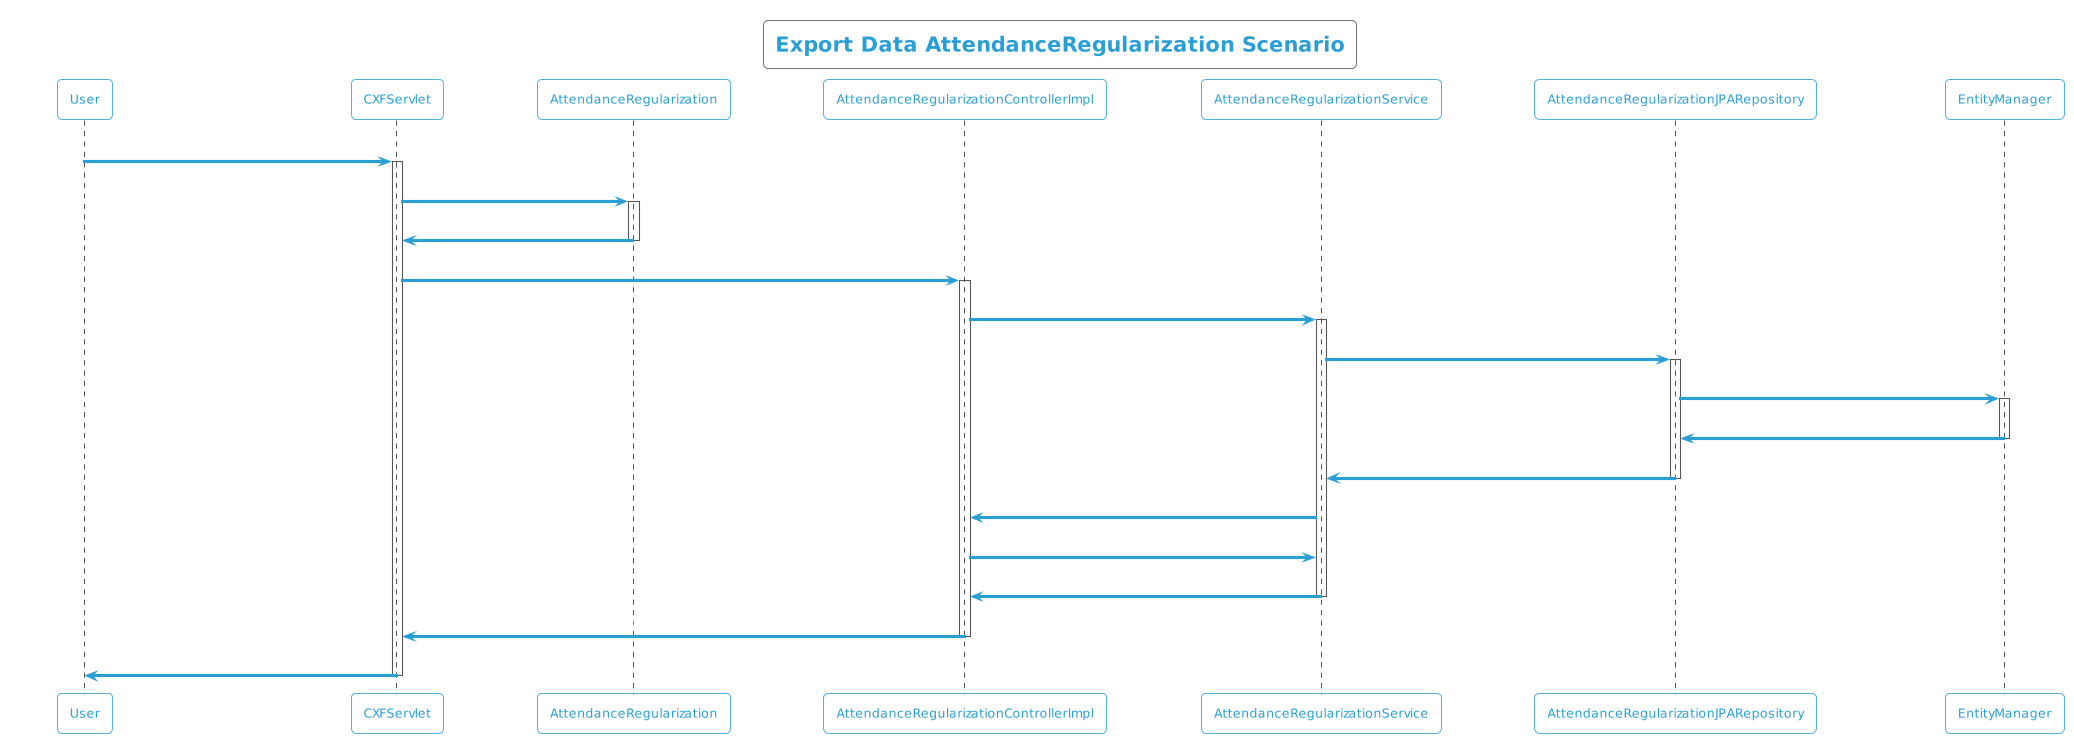

The diagram above was rendered by PlantUML. Its source (embedded in the PNG):
@startuml
!theme cyborg-outline
title Export Data AttendanceRegularization Scenario
participant User
User -> CXFServlet: AttendanceRegularization
activate CXFServlet
CXFServlet -> AttendanceRegularization: << export >>
activate AttendanceRegularization
AttendanceRegularization -> CXFServlet: << instance >>
deactivate AttendanceRegularization
CXFServlet -> AttendanceRegularizationControllerImpl: export(:AttendanceRegularization)
activate AttendanceRegularizationControllerImpl
AttendanceRegularizationControllerImpl -> AttendanceRegularizationService: search(:AttendanceRegularization)
activate AttendanceRegularizationService
AttendanceRegularizationService -> AttendanceRegularizationJPARepository: search(:AttendanceRegularization)
activate AttendanceRegularizationJPARepository
AttendanceRegularizationJPARepository -> EntityManager: save(:AttendanceRegularization)
activate EntityManager
EntityManager -> AttendanceRegularizationJPARepository: << persisted AttendanceRegularization >>
deactivate EntityManager
AttendanceRegularizationJPARepository -> AttendanceRegularizationService: << persisted AttendanceRegularization >>
deactivate AttendanceRegularizationJPARepository
AttendanceRegularizationService -> AttendanceRegularizationControllerImpl: response(:List<AttendanceRegularization>)
AttendanceRegularizationControllerImpl -> AttendanceRegularizationService: export(:AttendanceRegularization)
AttendanceRegularizationService -> AttendanceRegularizationControllerImpl: << persisted AttendanceRegularization.xlsx >>
deactivate AttendanceRegularizationService
AttendanceRegularizationControllerImpl -> CXFServlet: << persisted AttendanceRegularization.xlsx >>
deactivate AttendanceRegularizationControllerImpl
CXFServlet -> User: marshalled AttendanceRegularization XML
deactivate CXFServlet
@enduml